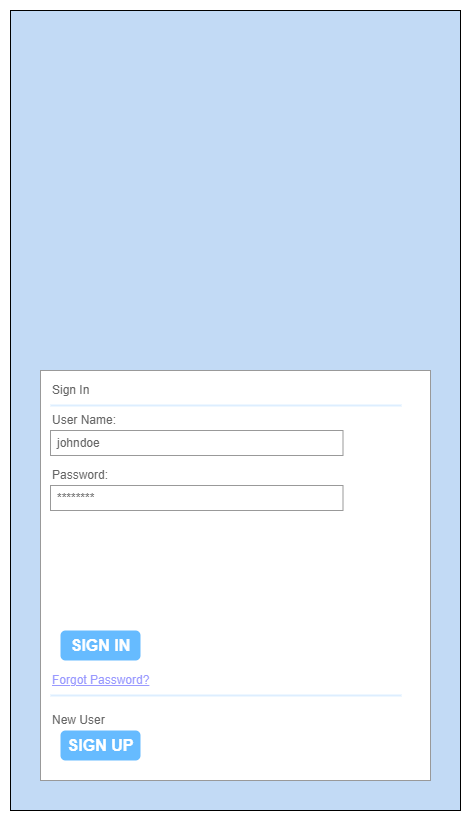

The diagram above was exported from draw.io. Its source (the exported page's mxGraphModel, read from the mxfile embedded in the PNG):
<mxGraphModel dx="2058" dy="1180" grid="1" gridSize="10" guides="1" tooltips="1" connect="1" arrows="1" fold="1" page="1" pageScale="1" pageWidth="827" pageHeight="1169" math="0" shadow="0">
  <root>
    <mxCell id="0" />
    <mxCell id="1" parent="0" />
    <mxCell id="6vLEEY69bjayW_cFGLve-2" value="" style="rounded=0;whiteSpace=wrap;html=1;fillColor=#c2daf5;" vertex="1" parent="1">
      <mxGeometry x="40" y="40" width="450" height="800" as="geometry" />
    </mxCell>
    <mxCell id="6vLEEY69bjayW_cFGLve-3" value="" style="strokeWidth=1;shadow=0;dashed=0;align=center;html=1;shape=mxgraph.mockup.forms.rrect;rSize=0;strokeColor=#999999;fillColor=#ffffff;" vertex="1" parent="1">
      <mxGeometry x="70" y="400" width="390" height="410" as="geometry" />
    </mxCell>
    <mxCell id="6vLEEY69bjayW_cFGLve-4" value="Sign In" style="strokeWidth=1;shadow=0;dashed=0;align=center;html=1;shape=mxgraph.mockup.forms.anchor;fontSize=12;fontColor=#666666;align=left;resizeWidth=1;spacingLeft=0;" vertex="1" parent="6vLEEY69bjayW_cFGLve-3">
      <mxGeometry width="195" height="20" relative="1" as="geometry">
        <mxPoint x="10" y="10" as="offset" />
      </mxGeometry>
    </mxCell>
    <mxCell id="6vLEEY69bjayW_cFGLve-5" value="" style="shape=line;strokeColor=#ddeeff;strokeWidth=2;html=1;resizeWidth=1;" vertex="1" parent="6vLEEY69bjayW_cFGLve-3">
      <mxGeometry width="351.00000000000006" height="10" relative="1" as="geometry">
        <mxPoint x="10" y="30" as="offset" />
      </mxGeometry>
    </mxCell>
    <mxCell id="6vLEEY69bjayW_cFGLve-6" value="User Name:" style="strokeWidth=1;shadow=0;dashed=0;align=center;html=1;shape=mxgraph.mockup.forms.anchor;fontSize=12;fontColor=#666666;align=left;resizeWidth=1;spacingLeft=0;" vertex="1" parent="6vLEEY69bjayW_cFGLve-3">
      <mxGeometry width="195" height="20" relative="1" as="geometry">
        <mxPoint x="10" y="40" as="offset" />
      </mxGeometry>
    </mxCell>
    <mxCell id="6vLEEY69bjayW_cFGLve-7" value="johndoe" style="strokeWidth=1;shadow=0;dashed=0;align=center;html=1;shape=mxgraph.mockup.forms.rrect;rSize=0;strokeColor=#999999;fontColor=#666666;align=left;spacingLeft=5;resizeWidth=1;" vertex="1" parent="6vLEEY69bjayW_cFGLve-3">
      <mxGeometry width="292.5" height="25" relative="1" as="geometry">
        <mxPoint x="10" y="60" as="offset" />
      </mxGeometry>
    </mxCell>
    <mxCell id="6vLEEY69bjayW_cFGLve-8" value="Password:" style="strokeWidth=1;shadow=0;dashed=0;align=center;html=1;shape=mxgraph.mockup.forms.anchor;fontSize=12;fontColor=#666666;align=left;resizeWidth=1;spacingLeft=0;" vertex="1" parent="6vLEEY69bjayW_cFGLve-3">
      <mxGeometry width="195" height="20" relative="1" as="geometry">
        <mxPoint x="10" y="95" as="offset" />
      </mxGeometry>
    </mxCell>
    <mxCell id="6vLEEY69bjayW_cFGLve-9" value="********" style="strokeWidth=1;shadow=0;dashed=0;align=center;html=1;shape=mxgraph.mockup.forms.rrect;rSize=0;strokeColor=#999999;fontColor=#666666;align=left;spacingLeft=5;resizeWidth=1;" vertex="1" parent="6vLEEY69bjayW_cFGLve-3">
      <mxGeometry width="292.5" height="25" relative="1" as="geometry">
        <mxPoint x="10" y="115" as="offset" />
      </mxGeometry>
    </mxCell>
    <mxCell id="6vLEEY69bjayW_cFGLve-10" value="SIGN IN" style="strokeWidth=1;shadow=0;dashed=0;align=center;html=1;shape=mxgraph.mockup.forms.rrect;rSize=5;strokeColor=none;fontColor=#ffffff;fillColor=#66bbff;fontSize=16;fontStyle=1;" vertex="1" parent="6vLEEY69bjayW_cFGLve-3">
      <mxGeometry y="1" width="80" height="30" relative="1" as="geometry">
        <mxPoint x="20" y="-150" as="offset" />
      </mxGeometry>
    </mxCell>
    <mxCell id="6vLEEY69bjayW_cFGLve-11" value="Forgot Password?" style="strokeWidth=1;shadow=0;dashed=0;align=center;html=1;shape=mxgraph.mockup.forms.anchor;fontSize=12;fontColor=#9999ff;align=left;spacingLeft=0;fontStyle=4;resizeWidth=1;" vertex="1" parent="6vLEEY69bjayW_cFGLve-3">
      <mxGeometry y="1" width="292.5" height="20" relative="1" as="geometry">
        <mxPoint x="10" y="-110" as="offset" />
      </mxGeometry>
    </mxCell>
    <mxCell id="6vLEEY69bjayW_cFGLve-12" value="" style="shape=line;strokeColor=#ddeeff;strokeWidth=2;html=1;resizeWidth=1;" vertex="1" parent="6vLEEY69bjayW_cFGLve-3">
      <mxGeometry y="1" width="351.00000000000006" height="10" relative="1" as="geometry">
        <mxPoint x="10" y="-90" as="offset" />
      </mxGeometry>
    </mxCell>
    <mxCell id="6vLEEY69bjayW_cFGLve-13" value="New User" style="strokeWidth=1;shadow=0;dashed=0;align=center;html=1;shape=mxgraph.mockup.forms.anchor;fontSize=12;fontColor=#666666;align=left;spacingLeft=0;resizeWidth=1;" vertex="1" parent="6vLEEY69bjayW_cFGLve-3">
      <mxGeometry y="1" width="292.5" height="20" relative="1" as="geometry">
        <mxPoint x="10" y="-70" as="offset" />
      </mxGeometry>
    </mxCell>
    <mxCell id="6vLEEY69bjayW_cFGLve-14" value="SIGN UP" style="strokeWidth=1;shadow=0;dashed=0;align=center;html=1;shape=mxgraph.mockup.forms.rrect;rSize=5;strokeColor=none;fontColor=#ffffff;fillColor=#66bbff;fontSize=16;fontStyle=1;" vertex="1" parent="6vLEEY69bjayW_cFGLve-3">
      <mxGeometry y="1" width="80" height="30" relative="1" as="geometry">
        <mxPoint x="20" y="-50" as="offset" />
      </mxGeometry>
    </mxCell>
  </root>
</mxGraphModel>